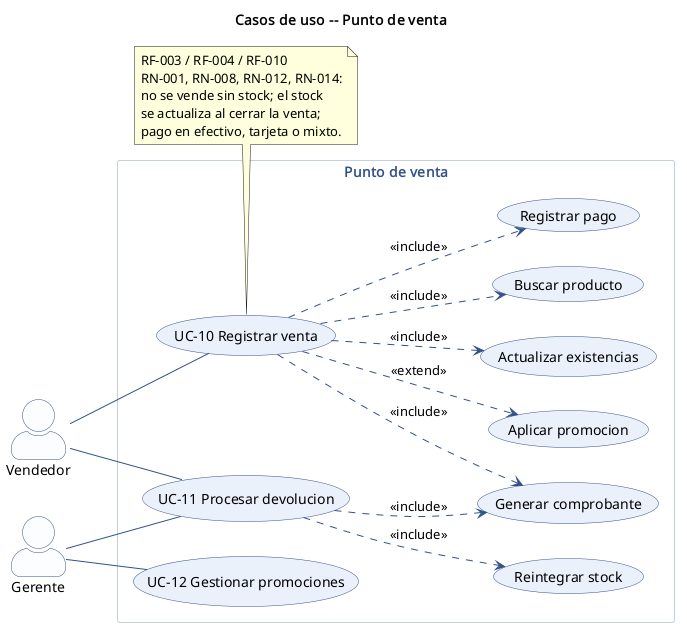

The diagram above was rendered by PlantUML. Its source (embedded in the PNG):
@startuml cu-punto-de-venta
' Modulo: Punto de venta
!include _estilo.iuml
title Casos de uso -- Punto de venta

left to right direction

actor "Vendedor" as V
actor "Gerente"  as G

rectangle "Punto de venta" {
  usecase "UC-10 Registrar venta"       as UC10
  usecase "UC-11 Procesar devolucion"   as UC11
  usecase "UC-12 Gestionar promociones" as UC12

  usecase "Buscar producto"             as BUS
  usecase "Registrar pago"              as PAG
  usecase "Aplicar promocion"           as PRO
  usecase "Generar comprobante"         as COMP
  usecase "Actualizar existencias"      as STK
  usecase "Reintegrar stock"            as REI
}

V -- UC10
V -- UC11
G -- UC12
G -- UC11

UC10 ..> BUS  : <<include>>
UC10 ..> PAG  : <<include>>
UC10 ..> COMP : <<include>>
UC10 ..> STK  : <<include>>
UC10 ..> PRO  : <<extend>>
UC11 ..> REI  : <<include>>
UC11 ..> COMP : <<include>>

note bottom of UC10
  RF-003 / RF-004 / RF-010
  RN-001, RN-008, RN-012, RN-014:
  no se vende sin stock; el stock
  se actualiza al cerrar la venta;
  pago en efectivo, tarjeta o mixto.
end note

@enduml